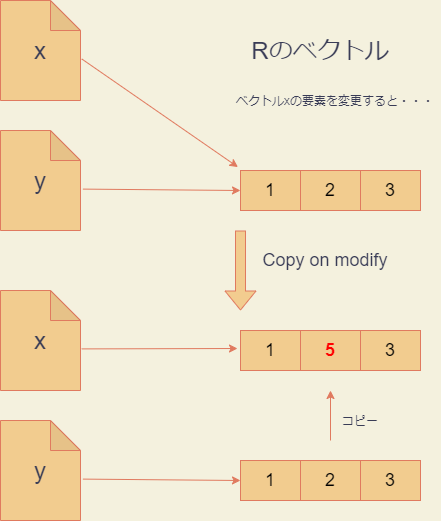

The diagram above was exported from draw.io. Its source (the exported page's mxGraphModel, read from the mxfile embedded in the PNG):
<mxGraphModel dx="565" dy="352" grid="1" gridSize="10" guides="1" tooltips="1" connect="1" arrows="1" fold="1" page="1" pageScale="1" pageWidth="827" pageHeight="1169" background="#F4F1DE" math="0" shadow="0">
  <root>
    <mxCell id="0" />
    <mxCell id="1" parent="0" />
    <mxCell id="4" value="&lt;font style=&quot;font-size: 24px&quot;&gt;x&lt;/font&gt;" style="shape=note;whiteSpace=wrap;html=1;backgroundOutline=1;darkOpacity=0.05;rounded=0;sketch=0;strokeColor=#E07A5F;fillColor=#F2CC8F;fontColor=#393C56;" vertex="1" parent="1">
      <mxGeometry x="120" y="120" width="80" height="100" as="geometry" />
    </mxCell>
    <mxCell id="6" value="&lt;font style=&quot;font-size: 24px&quot;&gt;y&lt;/font&gt;" style="shape=note;whiteSpace=wrap;html=1;backgroundOutline=1;darkOpacity=0.05;rounded=0;sketch=0;strokeColor=#E07A5F;fillColor=#F2CC8F;fontColor=#393C56;" vertex="1" parent="1">
      <mxGeometry x="120" y="250" width="80" height="100" as="geometry" />
    </mxCell>
    <mxCell id="8" value="" style="endArrow=classic;html=1;strokeColor=#E07A5F;fillColor=#F2CC8F;fontColor=#393C56;exitX=1.03;exitY=0.586;exitDx=0;exitDy=0;exitPerimeter=0;entryX=0;entryY=0.5;entryDx=0;entryDy=0;" edge="1" parent="1" source="6">
      <mxGeometry width="50" height="50" relative="1" as="geometry">
        <mxPoint x="270" y="250" as="sourcePoint" />
        <mxPoint x="360" y="310" as="targetPoint" />
      </mxGeometry>
    </mxCell>
    <mxCell id="9" value="" style="endArrow=classic;html=1;strokeColor=#E07A5F;fillColor=#F2CC8F;fontColor=#393C56;exitX=1.015;exitY=0.584;exitDx=0;exitDy=0;exitPerimeter=0;entryX=-0.014;entryY=-0.085;entryDx=0;entryDy=0;entryPerimeter=0;" edge="1" parent="1" source="4" target="11">
      <mxGeometry width="50" height="50" relative="1" as="geometry">
        <mxPoint x="270" y="250" as="sourcePoint" />
        <mxPoint x="371.7157287525381" y="281.7157287525381" as="targetPoint" />
      </mxGeometry>
    </mxCell>
    <mxCell id="10" value="" style="shape=table;html=1;whiteSpace=wrap;startSize=0;container=1;collapsible=0;childLayout=tableLayout;rounded=0;sketch=0;strokeColor=#E07A5F;fillColor=#F2CC8F;fontColor=#393C56;" vertex="1" parent="1">
      <mxGeometry x="360" y="290" width="180" height="40" as="geometry" />
    </mxCell>
    <mxCell id="11" value="" style="shape=partialRectangle;html=1;whiteSpace=wrap;collapsible=0;dropTarget=0;pointerEvents=0;fillColor=none;top=0;left=0;bottom=0;right=0;points=[[0,0.5],[1,0.5]];portConstraint=eastwest;" vertex="1" parent="10">
      <mxGeometry width="180" height="40" as="geometry" />
    </mxCell>
    <mxCell id="12" value="&lt;font color=&quot;#000000&quot; style=&quot;font-size: 18px&quot;&gt;1&lt;/font&gt;" style="shape=partialRectangle;html=1;whiteSpace=wrap;connectable=0;fillColor=none;top=0;left=0;bottom=0;right=0;overflow=hidden;" vertex="1" parent="11">
      <mxGeometry width="60" height="40" as="geometry" />
    </mxCell>
    <mxCell id="13" value="&lt;font color=&quot;#000000&quot; style=&quot;font-size: 18px&quot;&gt;2&lt;/font&gt;" style="shape=partialRectangle;html=1;whiteSpace=wrap;connectable=0;fillColor=none;top=0;left=0;bottom=0;right=0;overflow=hidden;" vertex="1" parent="11">
      <mxGeometry x="60" width="60" height="40" as="geometry" />
    </mxCell>
    <mxCell id="14" value="&lt;font color=&quot;#000000&quot; style=&quot;font-size: 18px&quot;&gt;3&lt;/font&gt;" style="shape=partialRectangle;html=1;whiteSpace=wrap;connectable=0;fillColor=none;top=0;left=0;bottom=0;right=0;overflow=hidden;" vertex="1" parent="11">
      <mxGeometry x="120" width="60" height="40" as="geometry" />
    </mxCell>
    <mxCell id="23" value="&lt;font style=&quot;font-size: 24px&quot;&gt;x&lt;/font&gt;" style="shape=note;whiteSpace=wrap;html=1;backgroundOutline=1;darkOpacity=0.05;rounded=0;sketch=0;strokeColor=#E07A5F;fillColor=#F2CC8F;fontColor=#393C56;" vertex="1" parent="1">
      <mxGeometry x="120" y="410" width="80" height="100" as="geometry" />
    </mxCell>
    <mxCell id="24" value="&lt;font style=&quot;font-size: 24px&quot;&gt;y&lt;/font&gt;" style="shape=note;whiteSpace=wrap;html=1;backgroundOutline=1;darkOpacity=0.05;rounded=0;sketch=0;strokeColor=#E07A5F;fillColor=#F2CC8F;fontColor=#393C56;" vertex="1" parent="1">
      <mxGeometry x="120" y="540" width="80" height="100" as="geometry" />
    </mxCell>
    <mxCell id="25" value="" style="endArrow=classic;html=1;strokeColor=#E07A5F;fillColor=#F2CC8F;fontColor=#393C56;exitX=1.03;exitY=0.586;exitDx=0;exitDy=0;exitPerimeter=0;entryX=0;entryY=0.5;entryDx=0;entryDy=0;" edge="1" parent="1" source="24">
      <mxGeometry width="50" height="50" relative="1" as="geometry">
        <mxPoint x="270" y="540" as="sourcePoint" />
        <mxPoint x="360" y="600" as="targetPoint" />
      </mxGeometry>
    </mxCell>
    <mxCell id="26" value="" style="endArrow=classic;html=1;strokeColor=#E07A5F;fillColor=#F2CC8F;fontColor=#393C56;exitX=1.015;exitY=0.584;exitDx=0;exitDy=0;exitPerimeter=0;" edge="1" parent="1" source="23">
      <mxGeometry width="50" height="50" relative="1" as="geometry">
        <mxPoint x="270" y="540" as="sourcePoint" />
        <mxPoint x="357" y="468" as="targetPoint" />
      </mxGeometry>
    </mxCell>
    <mxCell id="27" value="" style="shape=table;html=1;whiteSpace=wrap;startSize=0;container=1;collapsible=0;childLayout=tableLayout;rounded=0;sketch=0;strokeColor=#E07A5F;fillColor=#F2CC8F;fontColor=#393C56;" vertex="1" parent="1">
      <mxGeometry x="360" y="580" width="180" height="40" as="geometry" />
    </mxCell>
    <mxCell id="28" value="" style="shape=partialRectangle;html=1;whiteSpace=wrap;collapsible=0;dropTarget=0;pointerEvents=0;fillColor=none;top=0;left=0;bottom=0;right=0;points=[[0,0.5],[1,0.5]];portConstraint=eastwest;" vertex="1" parent="27">
      <mxGeometry width="180" height="40" as="geometry" />
    </mxCell>
    <mxCell id="29" value="&lt;font color=&quot;#000000&quot; style=&quot;font-size: 18px&quot;&gt;1&lt;/font&gt;" style="shape=partialRectangle;html=1;whiteSpace=wrap;connectable=0;fillColor=none;top=0;left=0;bottom=0;right=0;overflow=hidden;" vertex="1" parent="28">
      <mxGeometry width="60" height="40" as="geometry" />
    </mxCell>
    <mxCell id="30" value="&lt;font color=&quot;#000000&quot; style=&quot;font-size: 18px&quot;&gt;2&lt;/font&gt;" style="shape=partialRectangle;html=1;whiteSpace=wrap;connectable=0;fillColor=none;top=0;left=0;bottom=0;right=0;overflow=hidden;" vertex="1" parent="28">
      <mxGeometry x="60" width="60" height="40" as="geometry" />
    </mxCell>
    <mxCell id="31" value="&lt;font color=&quot;#000000&quot; style=&quot;font-size: 18px&quot;&gt;3&lt;/font&gt;" style="shape=partialRectangle;html=1;whiteSpace=wrap;connectable=0;fillColor=none;top=0;left=0;bottom=0;right=0;overflow=hidden;" vertex="1" parent="28">
      <mxGeometry x="120" width="60" height="40" as="geometry" />
    </mxCell>
    <mxCell id="32" value="" style="shape=table;html=1;whiteSpace=wrap;startSize=0;container=1;collapsible=0;childLayout=tableLayout;rounded=0;sketch=0;strokeColor=#E07A5F;fillColor=#F2CC8F;fontColor=#393C56;" vertex="1" parent="1">
      <mxGeometry x="360" y="450" width="180" height="40" as="geometry" />
    </mxCell>
    <mxCell id="33" value="" style="shape=partialRectangle;html=1;whiteSpace=wrap;collapsible=0;dropTarget=0;pointerEvents=0;fillColor=none;top=0;left=0;bottom=0;right=0;points=[[0,0.5],[1,0.5]];portConstraint=eastwest;" vertex="1" parent="32">
      <mxGeometry width="180" height="40" as="geometry" />
    </mxCell>
    <mxCell id="34" value="&lt;font color=&quot;#000000&quot; style=&quot;font-size: 18px&quot;&gt;1&lt;/font&gt;" style="shape=partialRectangle;html=1;whiteSpace=wrap;connectable=0;fillColor=none;top=0;left=0;bottom=0;right=0;overflow=hidden;" vertex="1" parent="33">
      <mxGeometry width="60" height="40" as="geometry" />
    </mxCell>
    <mxCell id="35" value="&lt;span style=&quot;font-size: 18px&quot;&gt;&lt;b&gt;&lt;font color=&quot;#ff0000&quot;&gt;5&lt;/font&gt;&lt;/b&gt;&lt;/span&gt;" style="shape=partialRectangle;html=1;whiteSpace=wrap;connectable=0;fillColor=none;top=0;left=0;bottom=0;right=0;overflow=hidden;" vertex="1" parent="33">
      <mxGeometry x="60" width="60" height="40" as="geometry" />
    </mxCell>
    <mxCell id="36" value="&lt;font color=&quot;#000000&quot; style=&quot;font-size: 18px&quot;&gt;3&lt;/font&gt;" style="shape=partialRectangle;html=1;whiteSpace=wrap;connectable=0;fillColor=none;top=0;left=0;bottom=0;right=0;overflow=hidden;" vertex="1" parent="33">
      <mxGeometry x="120" width="60" height="40" as="geometry" />
    </mxCell>
    <mxCell id="37" value="" style="endArrow=classic;html=1;strokeColor=#E07A5F;fillColor=#F2CC8F;fontColor=#393C56;" edge="1" parent="1">
      <mxGeometry width="50" height="50" relative="1" as="geometry">
        <mxPoint x="450" y="560" as="sourcePoint" />
        <mxPoint x="450" y="510" as="targetPoint" />
      </mxGeometry>
    </mxCell>
    <mxCell id="38" value="コピー" style="text;html=1;strokeColor=none;fillColor=none;align=center;verticalAlign=middle;whiteSpace=wrap;rounded=0;sketch=0;fontColor=#393C56;" vertex="1" parent="1">
      <mxGeometry x="460" y="530" width="40" height="20" as="geometry" />
    </mxCell>
    <mxCell id="45" value="" style="shape=flexArrow;endArrow=classic;html=1;strokeColor=#E07A5F;fillColor=#F2CC8F;fontColor=#393C56;" edge="1" parent="1">
      <mxGeometry width="50" height="50" relative="1" as="geometry">
        <mxPoint x="360" y="350" as="sourcePoint" />
        <mxPoint x="360" y="430" as="targetPoint" />
      </mxGeometry>
    </mxCell>
    <mxCell id="46" value="&lt;font style=&quot;font-size: 18px&quot;&gt;Copy on modify&lt;/font&gt;" style="text;html=1;strokeColor=none;fillColor=none;align=center;verticalAlign=middle;whiteSpace=wrap;rounded=0;sketch=0;fontColor=#393C56;" vertex="1" parent="1">
      <mxGeometry x="370" y="370" width="150" height="20" as="geometry" />
    </mxCell>
    <mxCell id="47" value="&lt;font style=&quot;font-size: 24px&quot;&gt;Rのベクトル&lt;/font&gt;" style="text;html=1;strokeColor=none;fillColor=none;align=center;verticalAlign=middle;whiteSpace=wrap;rounded=0;sketch=0;fontColor=#393C56;" vertex="1" parent="1">
      <mxGeometry x="360" y="160" width="160" height="20" as="geometry" />
    </mxCell>
    <mxCell id="48" value="ベクトルxの要素を変更すると・・・" style="text;html=1;strokeColor=none;fillColor=none;align=center;verticalAlign=middle;whiteSpace=wrap;rounded=0;sketch=0;fontColor=#393C56;" vertex="1" parent="1">
      <mxGeometry x="350" y="210" width="210" height="20" as="geometry" />
    </mxCell>
  </root>
</mxGraphModel>